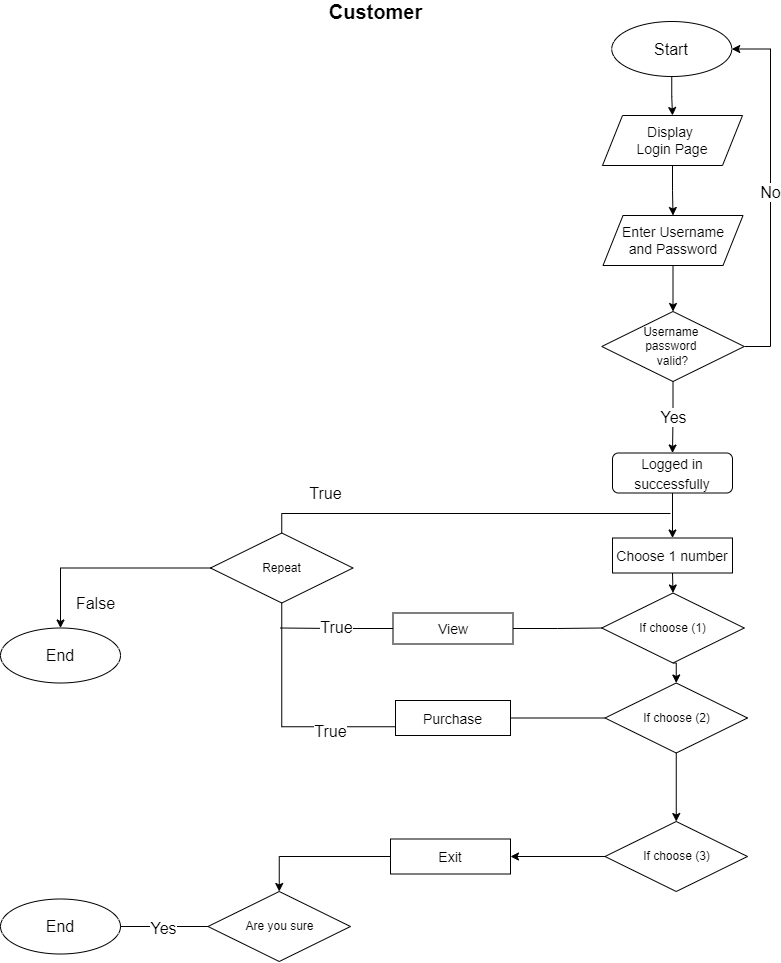

The diagram above was exported from draw.io. Its source (the exported page's mxGraphModel, read from the mxfile embedded in the PNG):
<mxGraphModel dx="1213" dy="1403" grid="1" gridSize="10" guides="1" tooltips="1" connect="1" arrows="1" fold="1" page="1" pageScale="1" pageWidth="850" pageHeight="1100" math="0" shadow="0">
  <root>
    <mxCell id="0" />
    <mxCell id="1" parent="0" />
    <mxCell id="xmDmGcPS4750rIUWYCdx-6" style="edgeStyle=orthogonalEdgeStyle;rounded=0;orthogonalLoop=1;jettySize=auto;html=1;exitX=0.5;exitY=1;exitDx=0;exitDy=0;" parent="1" edge="1">
      <mxGeometry relative="1" as="geometry">
        <mxPoint x="735" y="276.5" as="sourcePoint" />
        <mxPoint x="735" y="276.5" as="targetPoint" />
      </mxGeometry>
    </mxCell>
    <mxCell id="xmDmGcPS4750rIUWYCdx-57" style="edgeStyle=orthogonalEdgeStyle;rounded=0;orthogonalLoop=1;jettySize=auto;html=1;exitX=0.5;exitY=1;exitDx=0;exitDy=0;entryX=0.5;entryY=0;entryDx=0;entryDy=0;" parent="1" source="xmDmGcPS4750rIUWYCdx-14" target="xmDmGcPS4750rIUWYCdx-27" edge="1">
      <mxGeometry relative="1" as="geometry" />
    </mxCell>
    <mxCell id="xmDmGcPS4750rIUWYCdx-14" value="&lt;font style=&quot;font-size: 14px&quot;&gt;Logged in&lt;br&gt;successfully&lt;/font&gt;" style="rounded=1;whiteSpace=wrap;html=1;fontSize=16;" parent="1" vertex="1">
      <mxGeometry x="642" y="471.5" width="120" height="40" as="geometry" />
    </mxCell>
    <mxCell id="xmDmGcPS4750rIUWYCdx-15" style="edgeStyle=orthogonalEdgeStyle;rounded=0;orthogonalLoop=1;jettySize=auto;html=1;exitX=0.5;exitY=1;exitDx=0;exitDy=0;entryX=0.5;entryY=0;entryDx=0;entryDy=0;fontSize=16;startArrow=none;startFill=0;endArrow=classic;endFill=1;" parent="1" source="xmDmGcPS4750rIUWYCdx-16" edge="1">
      <mxGeometry relative="1" as="geometry">
        <mxPoint x="705.7500000000001" y="701.5" as="targetPoint" />
      </mxGeometry>
    </mxCell>
    <mxCell id="xmDmGcPS4750rIUWYCdx-16" value="If choose (1)" style="rhombus;whiteSpace=wrap;html=1;" parent="1" vertex="1">
      <mxGeometry x="631.25" y="611.5" width="142.5" height="70" as="geometry" />
    </mxCell>
    <mxCell id="xmDmGcPS4750rIUWYCdx-21" style="edgeStyle=orthogonalEdgeStyle;rounded=0;orthogonalLoop=1;jettySize=auto;html=1;exitX=0;exitY=0.5;exitDx=0;exitDy=0;entryX=1;entryY=0.5;entryDx=0;entryDy=0;fontSize=16;startArrow=none;startFill=0;endArrow=none;endFill=0;" parent="1" source="xmDmGcPS4750rIUWYCdx-22" target="xmDmGcPS4750rIUWYCdx-37" edge="1">
      <mxGeometry relative="1" as="geometry" />
    </mxCell>
    <mxCell id="aPTokPaFzmmymEVOpKNJ-7" style="edgeStyle=orthogonalEdgeStyle;rounded=0;orthogonalLoop=1;jettySize=auto;html=1;exitX=0.5;exitY=1;exitDx=0;exitDy=0;entryX=0.5;entryY=0;entryDx=0;entryDy=0;" parent="1" source="xmDmGcPS4750rIUWYCdx-22" target="xmDmGcPS4750rIUWYCdx-24" edge="1">
      <mxGeometry relative="1" as="geometry" />
    </mxCell>
    <mxCell id="xmDmGcPS4750rIUWYCdx-22" value="If choose (2)" style="rhombus;whiteSpace=wrap;html=1;" parent="1" vertex="1">
      <mxGeometry x="634.5" y="701.5" width="142.5" height="70" as="geometry" />
    </mxCell>
    <mxCell id="xmDmGcPS4750rIUWYCdx-23" style="edgeStyle=orthogonalEdgeStyle;rounded=0;orthogonalLoop=1;jettySize=auto;html=1;exitX=0;exitY=0.5;exitDx=0;exitDy=0;entryX=1;entryY=0.5;entryDx=0;entryDy=0;fontSize=16;startArrow=none;startFill=0;endArrow=classic;endFill=1;" parent="1" source="xmDmGcPS4750rIUWYCdx-24" target="xmDmGcPS4750rIUWYCdx-29" edge="1">
      <mxGeometry relative="1" as="geometry" />
    </mxCell>
    <mxCell id="xmDmGcPS4750rIUWYCdx-24" value="If choose (3)" style="rhombus;whiteSpace=wrap;html=1;" parent="1" vertex="1">
      <mxGeometry x="634.5" y="840" width="142.5" height="70" as="geometry" />
    </mxCell>
    <mxCell id="xmDmGcPS4750rIUWYCdx-25" value="&lt;font style=&quot;font-size: 16px&quot;&gt;End&lt;/font&gt;" style="ellipse;whiteSpace=wrap;html=1;" parent="1" vertex="1">
      <mxGeometry x="30" y="917.5" width="120" height="55" as="geometry" />
    </mxCell>
    <mxCell id="xmDmGcPS4750rIUWYCdx-26" style="edgeStyle=orthogonalEdgeStyle;rounded=0;orthogonalLoop=1;jettySize=auto;html=1;exitX=0.5;exitY=1;exitDx=0;exitDy=0;entryX=0.5;entryY=0;entryDx=0;entryDy=0;fontSize=16;startArrow=none;startFill=0;endArrow=classic;endFill=1;" parent="1" source="xmDmGcPS4750rIUWYCdx-27" target="xmDmGcPS4750rIUWYCdx-16" edge="1">
      <mxGeometry relative="1" as="geometry" />
    </mxCell>
    <mxCell id="xmDmGcPS4750rIUWYCdx-27" value="&lt;font style=&quot;font-size: 14px&quot;&gt;Choose 1 number&lt;/font&gt;" style="rounded=0;whiteSpace=wrap;html=1;fontSize=16;" parent="1" vertex="1">
      <mxGeometry x="642" y="556.5" width="120" height="35" as="geometry" />
    </mxCell>
    <mxCell id="aPTokPaFzmmymEVOpKNJ-8" style="edgeStyle=orthogonalEdgeStyle;rounded=0;orthogonalLoop=1;jettySize=auto;html=1;exitX=0;exitY=0.5;exitDx=0;exitDy=0;" parent="1" source="xmDmGcPS4750rIUWYCdx-29" target="xmDmGcPS4750rIUWYCdx-31" edge="1">
      <mxGeometry relative="1" as="geometry" />
    </mxCell>
    <mxCell id="xmDmGcPS4750rIUWYCdx-29" value="&lt;font style=&quot;font-size: 14px&quot;&gt;Exit&lt;/font&gt;" style="rounded=0;whiteSpace=wrap;html=1;fontSize=16;" parent="1" vertex="1">
      <mxGeometry x="420" y="857.5" width="120" height="35" as="geometry" />
    </mxCell>
    <mxCell id="BHeHRZH3HepXu_Nvcmug-8" value="&lt;font style=&quot;font-size: 16px&quot;&gt;Yes&lt;/font&gt;" style="edgeStyle=orthogonalEdgeStyle;rounded=0;orthogonalLoop=1;jettySize=auto;html=1;fontSize=20;endArrow=none;endFill=0;" edge="1" parent="1" source="xmDmGcPS4750rIUWYCdx-31" target="xmDmGcPS4750rIUWYCdx-25">
      <mxGeometry relative="1" as="geometry" />
    </mxCell>
    <mxCell id="xmDmGcPS4750rIUWYCdx-31" value="Are you sure" style="rhombus;whiteSpace=wrap;html=1;" parent="1" vertex="1">
      <mxGeometry x="237.5" y="910" width="142.5" height="70" as="geometry" />
    </mxCell>
    <mxCell id="xmDmGcPS4750rIUWYCdx-32" value="True" style="edgeStyle=orthogonalEdgeStyle;rounded=0;orthogonalLoop=1;jettySize=auto;html=1;exitX=0;exitY=0.5;exitDx=0;exitDy=0;fontSize=16;startArrow=none;startFill=0;endArrow=none;endFill=0;" parent="1" source="xmDmGcPS4750rIUWYCdx-34" edge="1">
      <mxGeometry relative="1" as="geometry">
        <mxPoint x="310" y="646.5" as="targetPoint" />
      </mxGeometry>
    </mxCell>
    <mxCell id="xmDmGcPS4750rIUWYCdx-33" style="edgeStyle=orthogonalEdgeStyle;rounded=0;orthogonalLoop=1;jettySize=auto;html=1;exitX=1;exitY=0.5;exitDx=0;exitDy=0;entryX=0;entryY=0.5;entryDx=0;entryDy=0;fontSize=16;startArrow=none;startFill=0;endArrow=none;endFill=0;" parent="1" source="xmDmGcPS4750rIUWYCdx-34" target="xmDmGcPS4750rIUWYCdx-16" edge="1">
      <mxGeometry relative="1" as="geometry" />
    </mxCell>
    <mxCell id="xmDmGcPS4750rIUWYCdx-34" value="&lt;font style=&quot;font-size: 14px&quot;&gt;View&lt;/font&gt;" style="rounded=0;whiteSpace=wrap;html=1;fontSize=16;" parent="1" vertex="1">
      <mxGeometry x="422.5" y="631.5" width="120" height="31" as="geometry" />
    </mxCell>
    <mxCell id="xmDmGcPS4750rIUWYCdx-37" value="&lt;span style=&quot;font-size: 14px&quot;&gt;Purchase&lt;/span&gt;" style="rounded=0;whiteSpace=wrap;html=1;fontSize=16;" parent="1" vertex="1">
      <mxGeometry x="425" y="719" width="115" height="35" as="geometry" />
    </mxCell>
    <mxCell id="xmDmGcPS4750rIUWYCdx-38" style="edgeStyle=orthogonalEdgeStyle;rounded=0;orthogonalLoop=1;jettySize=auto;html=1;exitX=0;exitY=0.5;exitDx=0;exitDy=0;entryX=0.5;entryY=0;entryDx=0;entryDy=0;fontSize=16;startArrow=none;startFill=0;endArrow=classic;endFill=1;" parent="1" source="xmDmGcPS4750rIUWYCdx-41" edge="1">
      <mxGeometry relative="1" as="geometry">
        <mxPoint x="90" y="646.5" as="targetPoint" />
      </mxGeometry>
    </mxCell>
    <mxCell id="xmDmGcPS4750rIUWYCdx-40" value="True" style="edgeStyle=orthogonalEdgeStyle;rounded=0;orthogonalLoop=1;jettySize=auto;html=1;exitX=0.5;exitY=1;exitDx=0;exitDy=0;entryX=0;entryY=0.75;entryDx=0;entryDy=0;fontSize=16;startArrow=none;startFill=0;endArrow=none;endFill=0;" parent="1" source="xmDmGcPS4750rIUWYCdx-41" target="xmDmGcPS4750rIUWYCdx-37" edge="1">
      <mxGeometry x="0.4526" y="-5" relative="1" as="geometry">
        <mxPoint as="offset" />
      </mxGeometry>
    </mxCell>
    <mxCell id="aPTokPaFzmmymEVOpKNJ-13" style="edgeStyle=orthogonalEdgeStyle;rounded=0;orthogonalLoop=1;jettySize=auto;html=1;exitX=0.5;exitY=0;exitDx=0;exitDy=0;fontSize=16;endArrow=none;endFill=0;" parent="1" source="xmDmGcPS4750rIUWYCdx-41" edge="1">
      <mxGeometry relative="1" as="geometry">
        <mxPoint x="700" y="530" as="targetPoint" />
        <Array as="points">
          <mxPoint x="311" y="532" />
        </Array>
      </mxGeometry>
    </mxCell>
    <mxCell id="xmDmGcPS4750rIUWYCdx-41" value="Repeat" style="rhombus;whiteSpace=wrap;html=1;" parent="1" vertex="1">
      <mxGeometry x="240" y="551.5" width="142.5" height="70" as="geometry" />
    </mxCell>
    <mxCell id="xmDmGcPS4750rIUWYCdx-42" value="&lt;font style=&quot;font-size: 16px&quot;&gt;End&lt;/font&gt;" style="ellipse;whiteSpace=wrap;html=1;" parent="1" vertex="1">
      <mxGeometry x="30" y="646.5" width="120" height="55" as="geometry" />
    </mxCell>
    <mxCell id="xmDmGcPS4750rIUWYCdx-43" value="True" style="text;html=1;align=center;verticalAlign=middle;resizable=0;points=[];autosize=1;strokeColor=none;fontSize=16;" parent="1" vertex="1">
      <mxGeometry x="330" y="501.5" width="50" height="20" as="geometry" />
    </mxCell>
    <mxCell id="xmDmGcPS4750rIUWYCdx-44" value="False" style="text;html=1;align=center;verticalAlign=middle;resizable=0;points=[];autosize=1;strokeColor=none;fontSize=16;" parent="1" vertex="1">
      <mxGeometry x="100" y="611.5" width="50" height="20" as="geometry" />
    </mxCell>
    <mxCell id="xmDmGcPS4750rIUWYCdx-45" value="&lt;span style=&quot;font-size: 16px&quot;&gt;&lt;b style=&quot;font-size: 20px&quot;&gt;Customer&lt;/b&gt;&lt;/span&gt;" style="text;html=1;align=center;verticalAlign=middle;resizable=0;points=[];autosize=1;strokeColor=none;" parent="1" vertex="1">
      <mxGeometry x="350" y="20" width="110" height="20" as="geometry" />
    </mxCell>
    <mxCell id="xmDmGcPS4750rIUWYCdx-60" style="edgeStyle=orthogonalEdgeStyle;rounded=0;orthogonalLoop=1;jettySize=auto;html=1;exitX=0.5;exitY=1;exitDx=0;exitDy=0;" parent="1" source="xmDmGcPS4750rIUWYCdx-48" target="xmDmGcPS4750rIUWYCdx-54" edge="1">
      <mxGeometry relative="1" as="geometry" />
    </mxCell>
    <mxCell id="xmDmGcPS4750rIUWYCdx-48" value="&lt;font style=&quot;font-size: 16px&quot;&gt;Start&lt;/font&gt;" style="ellipse;whiteSpace=wrap;html=1;" parent="1" vertex="1">
      <mxGeometry x="641.25" y="40" width="120" height="55" as="geometry" />
    </mxCell>
    <mxCell id="xmDmGcPS4750rIUWYCdx-49" style="edgeStyle=orthogonalEdgeStyle;rounded=0;orthogonalLoop=1;jettySize=auto;html=1;exitX=0.5;exitY=1;exitDx=0;exitDy=0;" parent="1" edge="1">
      <mxGeometry relative="1" as="geometry">
        <mxPoint x="695" y="264" as="sourcePoint" />
        <mxPoint x="695" y="264" as="targetPoint" />
      </mxGeometry>
    </mxCell>
    <mxCell id="xmDmGcPS4750rIUWYCdx-58" value="&lt;font style=&quot;font-size: 16px&quot;&gt;Yes&lt;/font&gt;" style="edgeStyle=orthogonalEdgeStyle;rounded=0;orthogonalLoop=1;jettySize=auto;html=1;exitX=0.5;exitY=1;exitDx=0;exitDy=0;entryX=0.5;entryY=0;entryDx=0;entryDy=0;" parent="1" source="xmDmGcPS4750rIUWYCdx-50" target="xmDmGcPS4750rIUWYCdx-14" edge="1">
      <mxGeometry relative="1" as="geometry">
        <mxPoint x="702.0000000000001" y="404" as="sourcePoint" />
      </mxGeometry>
    </mxCell>
    <mxCell id="xmDmGcPS4750rIUWYCdx-62" value="&lt;font style=&quot;font-size: 16px&quot;&gt;No&lt;/font&gt;" style="edgeStyle=orthogonalEdgeStyle;rounded=0;orthogonalLoop=1;jettySize=auto;html=1;exitX=1;exitY=0.5;exitDx=0;exitDy=0;entryX=1;entryY=0.5;entryDx=0;entryDy=0;" parent="1" source="xmDmGcPS4750rIUWYCdx-50" target="xmDmGcPS4750rIUWYCdx-48" edge="1">
      <mxGeometry relative="1" as="geometry">
        <Array as="points">
          <mxPoint x="800" y="365" />
          <mxPoint x="800" y="68" />
        </Array>
      </mxGeometry>
    </mxCell>
    <mxCell id="xmDmGcPS4750rIUWYCdx-50" value="Username&amp;nbsp;&lt;br&gt;password &lt;br&gt;valid?" style="rhombus;whiteSpace=wrap;html=1;" parent="1" vertex="1">
      <mxGeometry x="631.25" y="330" width="142.5" height="70" as="geometry" />
    </mxCell>
    <mxCell id="xmDmGcPS4750rIUWYCdx-51" style="edgeStyle=orthogonalEdgeStyle;rounded=0;orthogonalLoop=1;jettySize=auto;html=1;exitX=0.5;exitY=1;exitDx=0;exitDy=0;entryX=0.5;entryY=0;entryDx=0;entryDy=0;startArrow=none;startFill=0;endArrow=classic;endFill=1;" parent="1" source="xmDmGcPS4750rIUWYCdx-52" target="xmDmGcPS4750rIUWYCdx-50" edge="1">
      <mxGeometry relative="1" as="geometry" />
    </mxCell>
    <mxCell id="xmDmGcPS4750rIUWYCdx-52" value="&lt;font style=&quot;font-size: 14px&quot;&gt;Enter Username&lt;br&gt;and Password&lt;br&gt;&lt;/font&gt;" style="shape=parallelogram;perimeter=parallelogramPerimeter;whiteSpace=wrap;html=1;fixedSize=1;" parent="1" vertex="1">
      <mxGeometry x="632.5" y="234" width="140" height="50" as="geometry" />
    </mxCell>
    <mxCell id="xmDmGcPS4750rIUWYCdx-53" style="edgeStyle=orthogonalEdgeStyle;rounded=0;orthogonalLoop=1;jettySize=auto;html=1;exitX=0.5;exitY=1;exitDx=0;exitDy=0;entryX=0.5;entryY=0;entryDx=0;entryDy=0;" parent="1" source="xmDmGcPS4750rIUWYCdx-54" target="xmDmGcPS4750rIUWYCdx-52" edge="1">
      <mxGeometry relative="1" as="geometry" />
    </mxCell>
    <mxCell id="xmDmGcPS4750rIUWYCdx-54" value="&lt;font style=&quot;font-size: 14px&quot;&gt;Display&amp;nbsp;&lt;br&gt;Login Page&lt;br&gt;&lt;/font&gt;" style="shape=parallelogram;perimeter=parallelogramPerimeter;whiteSpace=wrap;html=1;fixedSize=1;" parent="1" vertex="1">
      <mxGeometry x="632" y="134" width="140" height="50" as="geometry" />
    </mxCell>
  </root>
</mxGraphModel>